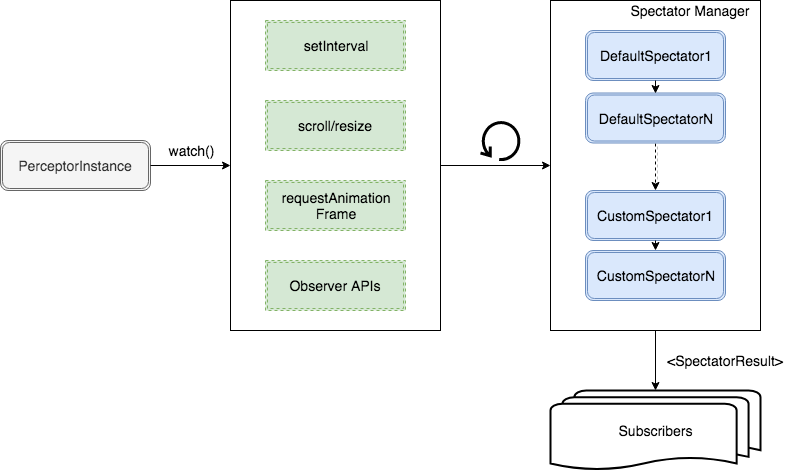

The diagram above was exported from draw.io. Its source (the exported page's mxGraphModel, read from the mxfile embedded in the PNG):
<mxGraphModel dx="946" dy="599" grid="1" gridSize="10" guides="1" tooltips="1" connect="1" arrows="1" fold="1" page="1" pageScale="1" pageWidth="850" pageHeight="1100" math="0" shadow="0">
  <root>
    <mxCell id="0" />
    <mxCell id="1" parent="0" />
    <mxCell id="mHy8sAwIdta3I8WFBbv1-1" value="PerceptorInstance" style="shape=ext;double=1;rounded=1;whiteSpace=wrap;html=1;fillColor=#f5f5f5;strokeColor=#666666;fontColor=#333333;fontSize=14;" vertex="1" parent="1">
      <mxGeometry x="40" y="270" width="150" height="50" as="geometry" />
    </mxCell>
    <mxCell id="mHy8sAwIdta3I8WFBbv1-4" value="" style="rounded=0;whiteSpace=wrap;html=1;fontSize=14;" vertex="1" parent="1">
      <mxGeometry x="270" y="130" width="210" height="330" as="geometry" />
    </mxCell>
    <mxCell id="mHy8sAwIdta3I8WFBbv1-5" value="" style="endArrow=classic;html=1;fontSize=14;entryX=0;entryY=0.5;entryDx=0;entryDy=0;exitX=1;exitY=0.5;exitDx=0;exitDy=0;" edge="1" parent="1" source="mHy8sAwIdta3I8WFBbv1-1" target="mHy8sAwIdta3I8WFBbv1-4">
      <mxGeometry width="50" height="50" relative="1" as="geometry">
        <mxPoint x="40" y="530" as="sourcePoint" />
        <mxPoint x="90" y="480" as="targetPoint" />
      </mxGeometry>
    </mxCell>
    <mxCell id="mHy8sAwIdta3I8WFBbv1-6" value="watch()" style="text;html=1;strokeColor=none;fillColor=none;align=center;verticalAlign=middle;whiteSpace=wrap;rounded=0;fontSize=14;" vertex="1" parent="1">
      <mxGeometry x="210" y="270" width="40" height="20" as="geometry" />
    </mxCell>
    <mxCell id="mHy8sAwIdta3I8WFBbv1-7" value="requestAnimation&lt;br&gt;Frame" style="shape=ext;double=1;rounded=0;whiteSpace=wrap;html=1;fontSize=14;dashed=1;fillColor=#d5e8d4;strokeColor=#82b366;" vertex="1" parent="1">
      <mxGeometry x="305" y="310" width="140" height="50" as="geometry" />
    </mxCell>
    <mxCell id="mHy8sAwIdta3I8WFBbv1-8" value="setInterval" style="shape=ext;double=1;rounded=0;whiteSpace=wrap;html=1;fontSize=14;dashed=1;fillColor=#d5e8d4;strokeColor=#82b366;" vertex="1" parent="1">
      <mxGeometry x="305" y="150" width="140" height="50" as="geometry" />
    </mxCell>
    <mxCell id="mHy8sAwIdta3I8WFBbv1-9" value="scroll/resize" style="shape=ext;double=1;rounded=0;whiteSpace=wrap;html=1;fontSize=14;dashed=1;fillColor=#d5e8d4;strokeColor=#82b366;" vertex="1" parent="1">
      <mxGeometry x="305" y="230" width="140" height="50" as="geometry" />
    </mxCell>
    <mxCell id="mHy8sAwIdta3I8WFBbv1-10" value="Observer APIs" style="shape=ext;double=1;rounded=0;whiteSpace=wrap;html=1;fontSize=14;dashed=1;fillColor=#d5e8d4;strokeColor=#82b366;" vertex="1" parent="1">
      <mxGeometry x="305" y="390" width="140" height="50" as="geometry" />
    </mxCell>
    <mxCell id="mHy8sAwIdta3I8WFBbv1-11" value="" style="rounded=0;whiteSpace=wrap;html=1;fontSize=14;" vertex="1" parent="1">
      <mxGeometry x="590" y="130" width="210" height="330" as="geometry" />
    </mxCell>
    <mxCell id="mHy8sAwIdta3I8WFBbv1-12" value="" style="endArrow=classic;html=1;fontSize=14;entryX=0;entryY=0.5;entryDx=0;entryDy=0;exitX=1;exitY=0.5;exitDx=0;exitDy=0;" edge="1" parent="1" source="mHy8sAwIdta3I8WFBbv1-4" target="mHy8sAwIdta3I8WFBbv1-11">
      <mxGeometry width="50" height="50" relative="1" as="geometry">
        <mxPoint x="40" y="530" as="sourcePoint" />
        <mxPoint x="90" y="480" as="targetPoint" />
      </mxGeometry>
    </mxCell>
    <mxCell id="mHy8sAwIdta3I8WFBbv1-13" value="" style="shape=mxgraph.bpmn.loop;html=1;outlineConnect=0;rounded=1;fontSize=14;strokeWidth=3;" vertex="1" parent="1">
      <mxGeometry x="520" y="250" width="40" height="40" as="geometry" />
    </mxCell>
    <mxCell id="mHy8sAwIdta3I8WFBbv1-16" value="Spectator Manager&lt;br&gt;" style="text;html=1;strokeColor=none;fillColor=none;align=center;verticalAlign=middle;whiteSpace=wrap;rounded=0;fontSize=14;" vertex="1" parent="1">
      <mxGeometry x="660" y="130" width="140" height="20" as="geometry" />
    </mxCell>
    <mxCell id="mHy8sAwIdta3I8WFBbv1-17" value="DefaultSpectator1" style="shape=ext;double=1;rounded=1;whiteSpace=wrap;html=1;strokeWidth=1;fontSize=14;fillColor=#dae8fc;strokeColor=#6c8ebf;" vertex="1" parent="1">
      <mxGeometry x="625" y="160" width="140" height="50" as="geometry" />
    </mxCell>
    <mxCell id="mHy8sAwIdta3I8WFBbv1-18" value="CustomSpectator1" style="shape=ext;double=1;rounded=1;whiteSpace=wrap;html=1;strokeWidth=1;fontSize=14;fillColor=#dae8fc;strokeColor=#6c8ebf;" vertex="1" parent="1">
      <mxGeometry x="625" y="320" width="140" height="50" as="geometry" />
    </mxCell>
    <mxCell id="mHy8sAwIdta3I8WFBbv1-19" value="CustomSpectatorN" style="shape=ext;double=1;rounded=1;whiteSpace=wrap;html=1;strokeWidth=1;fontSize=14;fillColor=#dae8fc;strokeColor=#6c8ebf;" vertex="1" parent="1">
      <mxGeometry x="625" y="380" width="140" height="50" as="geometry" />
    </mxCell>
    <mxCell id="mHy8sAwIdta3I8WFBbv1-20" value="" style="endArrow=classic;html=1;fontSize=14;entryX=0.5;entryY=0;entryDx=0;entryDy=0;exitX=0.5;exitY=1;exitDx=0;exitDy=0;jumpStyle=none;shadow=1;dashed=1;" edge="1" parent="1" source="mHy8sAwIdta3I8WFBbv1-22" target="mHy8sAwIdta3I8WFBbv1-18">
      <mxGeometry width="50" height="50" relative="1" as="geometry">
        <mxPoint x="40" y="530" as="sourcePoint" />
        <mxPoint x="90" y="480" as="targetPoint" />
      </mxGeometry>
    </mxCell>
    <mxCell id="mHy8sAwIdta3I8WFBbv1-21" value="" style="endArrow=classic;html=1;fontSize=14;entryX=0.5;entryY=0;entryDx=0;entryDy=0;exitX=0.5;exitY=1;exitDx=0;exitDy=0;" edge="1" parent="1" source="mHy8sAwIdta3I8WFBbv1-18" target="mHy8sAwIdta3I8WFBbv1-19">
      <mxGeometry width="50" height="50" relative="1" as="geometry">
        <mxPoint x="40" y="530" as="sourcePoint" />
        <mxPoint x="90" y="480" as="targetPoint" />
      </mxGeometry>
    </mxCell>
    <mxCell id="mHy8sAwIdta3I8WFBbv1-22" value="DefaultSpectatorN" style="shape=ext;double=1;rounded=1;whiteSpace=wrap;html=1;strokeWidth=1;fontSize=14;fillColor=#dae8fc;strokeColor=#6c8ebf;" vertex="1" parent="1">
      <mxGeometry x="625" y="222.5" width="140" height="50" as="geometry" />
    </mxCell>
    <mxCell id="mHy8sAwIdta3I8WFBbv1-23" value="" style="endArrow=classic;html=1;fontSize=14;entryX=0.5;entryY=0;entryDx=0;entryDy=0;exitX=0.5;exitY=1;exitDx=0;exitDy=0;" edge="1" parent="1" source="mHy8sAwIdta3I8WFBbv1-17" target="mHy8sAwIdta3I8WFBbv1-22">
      <mxGeometry width="50" height="50" relative="1" as="geometry">
        <mxPoint x="695" y="210" as="sourcePoint" />
        <mxPoint x="695" y="295" as="targetPoint" />
      </mxGeometry>
    </mxCell>
    <mxCell id="mHy8sAwIdta3I8WFBbv1-25" value="Subscribers" style="strokeWidth=2;html=1;shape=mxgraph.flowchart.multi-document;whiteSpace=wrap;rounded=1;fontSize=14;" vertex="1" parent="1">
      <mxGeometry x="590" y="520" width="210" height="80" as="geometry" />
    </mxCell>
    <mxCell id="mHy8sAwIdta3I8WFBbv1-26" value="" style="endArrow=classic;html=1;shadow=0;fontSize=14;entryX=0.5;entryY=0;entryDx=0;entryDy=0;entryPerimeter=0;" edge="1" parent="1" source="mHy8sAwIdta3I8WFBbv1-11" target="mHy8sAwIdta3I8WFBbv1-25">
      <mxGeometry width="50" height="50" relative="1" as="geometry">
        <mxPoint x="40" y="670" as="sourcePoint" />
        <mxPoint x="90" y="620" as="targetPoint" />
      </mxGeometry>
    </mxCell>
    <mxCell id="mHy8sAwIdta3I8WFBbv1-27" value="&amp;lt;SpectatorResult&amp;gt;&lt;br&gt;" style="text;html=1;strokeColor=none;fillColor=none;align=center;verticalAlign=middle;whiteSpace=wrap;rounded=0;fontSize=14;" vertex="1" parent="1">
      <mxGeometry x="690" y="480" width="150" height="20" as="geometry" />
    </mxCell>
  </root>
</mxGraphModel>